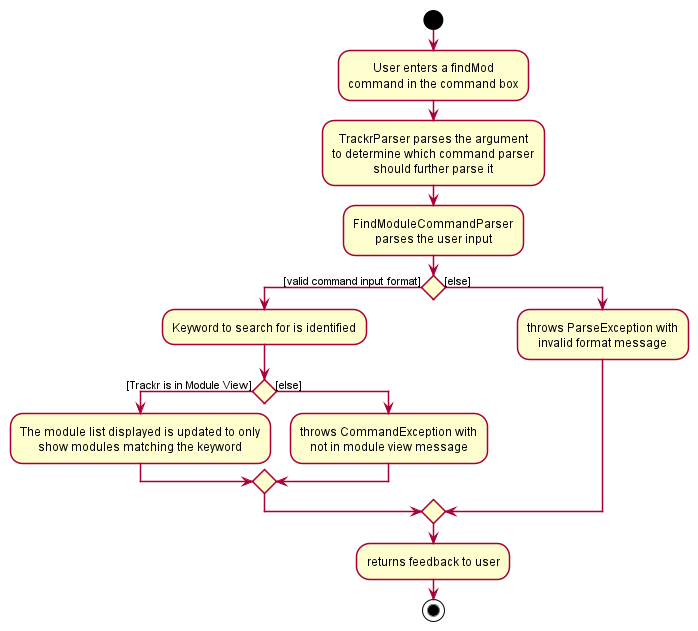

The diagram above was rendered by PlantUML. Its source (embedded in the PNG):
@startuml








skinparam BackgroundColor #FFFFFFF

skinparam Shadowing false

skinparam Class {
    FontColor #FFFFFF
    BorderThickness 1
    BorderColor #FFFFFF
    StereotypeFontColor #FFFFFF
    FontName Arial
}

skinparam Actor {
    BorderColor #000000
    Color #000000
    FontName Arial
}

skinparam Sequence {
    MessageAlign center
    BoxFontSize 15
    BoxPadding 0
    BoxFontColor #FFFFFF
    FontName Arial
}

skinparam Participant {
    FontColor #FFFFFFF
    Padding 20
}

skinparam MinClassWidth 50
skinparam ParticipantPadding 10
skinparam Shadowing false
skinparam DefaultTextAlignment center
skinparam packageStyle Rectangle

hide footbox
hide members
hide circle

start

:User enters a findMod
command in the command box;

:TrackrParser parses the argument
to determine which command parser
should further parse it;

:FindModuleCommandParser
parses the user input;

if () then ([valid command input format])
    :Keyword to search for is identified;
    if () then ([Trackr is in Module View])
        :The module list displayed is updated to only
        show modules matching the keyword;
    else ([else])
        :throws CommandException with
        not in module view message;
    endif
else ([else])
    :throws ParseException with
    invalid format message;
endif
:returns feedback to user;

stop
@enduml